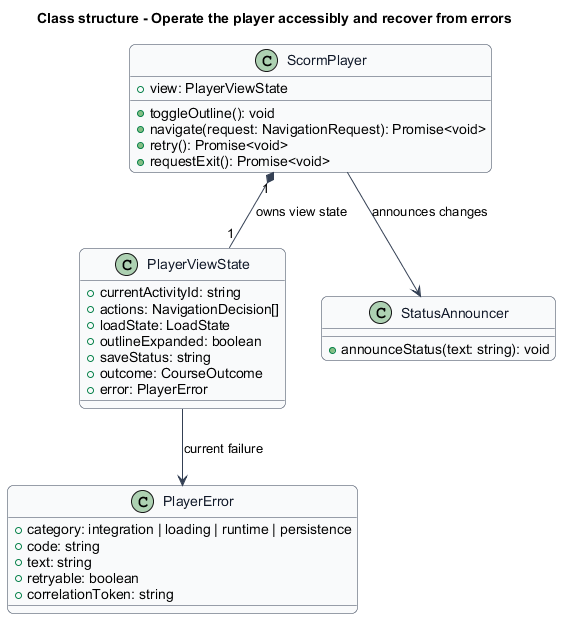

The diagram above was rendered by PlantUML. Its source (embedded in the PNG):
@startuml
title Class structure - Operate the player accessibly and recover from errors
skinparam backgroundColor #FFFFFF
skinparam shadowing false
skinparam roundcorner 12
skinparam defaultFontName Arial
skinparam ArrowColor #344054
skinparam rectangle {
  BorderColor #344054
  FontColor #101828
}
skinparam package {
  BorderColor #667085
  FontColor #101828
  BackgroundColor #F9FAFB
}
skinparam class {
  BorderColor #344054
  FontColor #101828
  BackgroundColor #F9FAFB
}
class ScormPlayer {
  +view: PlayerViewState
  +toggleOutline(): void
  +navigate(request: NavigationRequest): Promise<void>
  +retry(): Promise<void>
  +requestExit(): Promise<void>
}
class PlayerViewState {
  +currentActivityId: string
  +actions: NavigationDecision[]
  +loadState: LoadState
  +outlineExpanded: boolean
  +saveStatus: string
  +outcome: CourseOutcome
  +error: PlayerError
}
class PlayerError {
  +category: integration | loading | runtime | persistence
  +code: string
  +text: string
  +retryable: boolean
  +correlationToken: string
}
class StatusAnnouncer {
  +announceStatus(text: string): void
}
ScormPlayer "1" *-- "1" PlayerViewState : owns view state
PlayerViewState --> PlayerError : current failure
ScormPlayer --> StatusAnnouncer : announces changes
@enduml